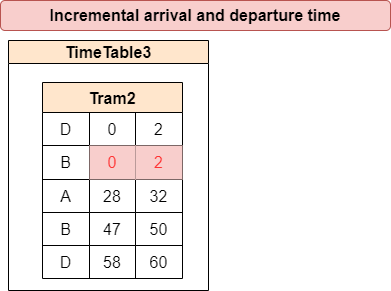

The diagram above was exported from draw.io. Its source (the exported page's mxGraphModel, read from the mxfile embedded in the PNG):
<mxGraphModel dx="1865" dy="489" grid="1" gridSize="10" guides="1" tooltips="1" connect="1" arrows="1" fold="1" page="1" pageScale="1" pageWidth="827" pageHeight="1169" math="0" shadow="0">
  <root>
    <mxCell id="0" />
    <mxCell id="1" parent="0" />
    <mxCell id="2" value="Incremental arrival and departure time" style="rounded=1;whiteSpace=wrap;html=1;fontFamily=Helvetica;fontSize=16;fontStyle=1;fillColor=#f8cecc;strokeColor=#b85450;" vertex="1" parent="1">
      <mxGeometry x="1592" y="1200" width="390" height="30" as="geometry" />
    </mxCell>
    <mxCell id="3" value="TimeTable3" style="swimlane;whiteSpace=wrap;html=1;fillStyle=auto;fontFamily=Helvetica;fontSize=16;labelBackgroundColor=none;fillColor=#ffe6cc;swimlaneFillColor=#FFFFFF;strokeColor=#000000;" vertex="1" parent="1">
      <mxGeometry x="1600" y="1240" width="200" height="250" as="geometry">
        <mxRectangle x="30" y="820" width="120" height="30" as="alternateBounds" />
      </mxGeometry>
    </mxCell>
    <mxCell id="4" value="Tram2" style="shape=table;startSize=30;container=1;collapsible=0;childLayout=tableLayout;fontStyle=1;align=center;labelBackgroundColor=none;fillStyle=auto;fontFamily=Helvetica;fontSize=16;fillColor=#ffe6cc;strokeColor=#000000;" vertex="1" parent="3">
      <mxGeometry x="34" y="42" width="140" height="196" as="geometry" />
    </mxCell>
    <mxCell id="5" value="" style="shape=tableRow;horizontal=0;startSize=0;swimlaneHead=0;swimlaneBody=0;top=0;left=0;bottom=0;right=0;collapsible=0;dropTarget=0;fillColor=none;points=[[0,0.5],[1,0.5]];portConstraint=eastwest;labelBackgroundColor=none;fillStyle=auto;fontFamily=Helvetica;fontSize=16;fontColor=#000000;" vertex="1" parent="4">
      <mxGeometry y="30" width="140" height="33" as="geometry" />
    </mxCell>
    <mxCell id="6" value="D" style="shape=partialRectangle;html=1;whiteSpace=wrap;connectable=0;fillColor=none;top=0;left=0;bottom=0;right=0;overflow=hidden;labelBackgroundColor=none;fillStyle=auto;fontFamily=Helvetica;fontSize=16;fontColor=#000000;" vertex="1" parent="5">
      <mxGeometry width="47" height="33" as="geometry">
        <mxRectangle width="47" height="33" as="alternateBounds" />
      </mxGeometry>
    </mxCell>
    <mxCell id="7" value="0" style="shape=partialRectangle;html=1;whiteSpace=wrap;connectable=0;fillColor=none;top=0;left=0;bottom=0;right=0;overflow=hidden;labelBackgroundColor=none;fillStyle=auto;fontFamily=Helvetica;fontSize=16;fontColor=#000000;" vertex="1" parent="5">
      <mxGeometry x="47" width="46" height="33" as="geometry">
        <mxRectangle width="46" height="33" as="alternateBounds" />
      </mxGeometry>
    </mxCell>
    <mxCell id="8" value="2" style="shape=partialRectangle;html=1;whiteSpace=wrap;connectable=0;fillColor=none;top=0;left=0;bottom=0;right=0;overflow=hidden;labelBackgroundColor=none;fillStyle=auto;fontFamily=Helvetica;fontSize=16;fontColor=#000000;" vertex="1" parent="5">
      <mxGeometry x="93" width="47" height="33" as="geometry">
        <mxRectangle width="47" height="33" as="alternateBounds" />
      </mxGeometry>
    </mxCell>
    <mxCell id="9" value="" style="shape=tableRow;horizontal=0;startSize=0;swimlaneHead=0;swimlaneBody=0;top=0;left=0;bottom=0;right=0;collapsible=0;dropTarget=0;fillColor=none;points=[[0,0.5],[1,0.5]];portConstraint=eastwest;labelBackgroundColor=none;fillStyle=auto;fontFamily=Helvetica;fontSize=16;fontColor=#000000;" vertex="1" parent="4">
      <mxGeometry y="63" width="140" height="34" as="geometry" />
    </mxCell>
    <mxCell id="10" value="B" style="shape=partialRectangle;html=1;whiteSpace=wrap;connectable=0;fillColor=none;top=0;left=0;bottom=0;right=0;overflow=hidden;labelBackgroundColor=none;fillStyle=auto;fontFamily=Helvetica;fontSize=16;fontColor=#000000;" vertex="1" parent="9">
      <mxGeometry width="47" height="34" as="geometry">
        <mxRectangle width="47" height="34" as="alternateBounds" />
      </mxGeometry>
    </mxCell>
    <mxCell id="11" value="0" style="shape=partialRectangle;html=1;whiteSpace=wrap;connectable=0;fillColor=#f8cecc;top=0;left=0;bottom=0;right=0;overflow=hidden;labelBackgroundColor=none;fillStyle=auto;fontFamily=Helvetica;fontSize=16;strokeColor=#b85450;fontColor=#FF3333;" vertex="1" parent="9">
      <mxGeometry x="47" width="46" height="34" as="geometry">
        <mxRectangle width="46" height="34" as="alternateBounds" />
      </mxGeometry>
    </mxCell>
    <mxCell id="12" value="2" style="shape=partialRectangle;html=1;whiteSpace=wrap;connectable=0;fillColor=#f8cecc;top=0;left=0;bottom=0;right=0;overflow=hidden;labelBackgroundColor=none;fillStyle=auto;fontFamily=Helvetica;fontSize=16;strokeColor=#b85450;fontColor=#FF3333;" vertex="1" parent="9">
      <mxGeometry x="93" width="47" height="34" as="geometry">
        <mxRectangle width="47" height="34" as="alternateBounds" />
      </mxGeometry>
    </mxCell>
    <mxCell id="13" value="" style="shape=tableRow;horizontal=0;startSize=0;swimlaneHead=0;swimlaneBody=0;top=0;left=0;bottom=0;right=0;collapsible=0;dropTarget=0;fillColor=none;points=[[0,0.5],[1,0.5]];portConstraint=eastwest;labelBackgroundColor=none;fillStyle=auto;fontFamily=Helvetica;fontSize=16;fontColor=#000000;" vertex="1" parent="4">
      <mxGeometry y="97" width="140" height="33" as="geometry" />
    </mxCell>
    <mxCell id="14" value="A" style="shape=partialRectangle;html=1;whiteSpace=wrap;connectable=0;fillColor=none;top=0;left=0;bottom=0;right=0;overflow=hidden;labelBackgroundColor=none;fillStyle=auto;fontFamily=Helvetica;fontSize=16;fontColor=#000000;" vertex="1" parent="13">
      <mxGeometry width="47" height="33" as="geometry">
        <mxRectangle width="47" height="33" as="alternateBounds" />
      </mxGeometry>
    </mxCell>
    <mxCell id="15" value="28" style="shape=partialRectangle;html=1;whiteSpace=wrap;connectable=0;fillColor=none;top=0;left=0;bottom=0;right=0;overflow=hidden;labelBackgroundColor=none;fillStyle=auto;fontFamily=Helvetica;fontSize=16;fontColor=#000000;" vertex="1" parent="13">
      <mxGeometry x="47" width="46" height="33" as="geometry">
        <mxRectangle width="46" height="33" as="alternateBounds" />
      </mxGeometry>
    </mxCell>
    <mxCell id="16" value="32" style="shape=partialRectangle;html=1;whiteSpace=wrap;connectable=0;fillColor=none;top=0;left=0;bottom=0;right=0;overflow=hidden;labelBackgroundColor=none;fillStyle=auto;fontFamily=Helvetica;fontSize=16;fontColor=#000000;" vertex="1" parent="13">
      <mxGeometry x="93" width="47" height="33" as="geometry">
        <mxRectangle width="47" height="33" as="alternateBounds" />
      </mxGeometry>
    </mxCell>
    <mxCell id="17" style="shape=tableRow;horizontal=0;startSize=0;swimlaneHead=0;swimlaneBody=0;top=0;left=0;bottom=0;right=0;collapsible=0;dropTarget=0;fillColor=none;points=[[0,0.5],[1,0.5]];portConstraint=eastwest;labelBackgroundColor=none;fillStyle=auto;fontFamily=Helvetica;fontSize=16;fontColor=#000000;" vertex="1" parent="4">
      <mxGeometry y="130" width="140" height="33" as="geometry" />
    </mxCell>
    <mxCell id="18" value="B" style="shape=partialRectangle;html=1;whiteSpace=wrap;connectable=0;fillColor=none;top=0;left=0;bottom=0;right=0;overflow=hidden;labelBackgroundColor=none;fillStyle=auto;fontFamily=Helvetica;fontSize=16;fontColor=#000000;" vertex="1" parent="17">
      <mxGeometry width="47" height="33" as="geometry">
        <mxRectangle width="47" height="33" as="alternateBounds" />
      </mxGeometry>
    </mxCell>
    <mxCell id="19" value="47" style="shape=partialRectangle;html=1;whiteSpace=wrap;connectable=0;fillColor=none;top=0;left=0;bottom=0;right=0;overflow=hidden;labelBackgroundColor=none;fillStyle=auto;fontFamily=Helvetica;fontSize=16;fontColor=#000000;" vertex="1" parent="17">
      <mxGeometry x="47" width="46" height="33" as="geometry">
        <mxRectangle width="46" height="33" as="alternateBounds" />
      </mxGeometry>
    </mxCell>
    <mxCell id="20" value="50" style="shape=partialRectangle;html=1;whiteSpace=wrap;connectable=0;fillColor=none;top=0;left=0;bottom=0;right=0;overflow=hidden;labelBackgroundColor=none;fillStyle=auto;fontFamily=Helvetica;fontSize=16;fontColor=#000000;" vertex="1" parent="17">
      <mxGeometry x="93" width="47" height="33" as="geometry">
        <mxRectangle width="47" height="33" as="alternateBounds" />
      </mxGeometry>
    </mxCell>
    <mxCell id="21" style="shape=tableRow;horizontal=0;startSize=0;swimlaneHead=0;swimlaneBody=0;top=0;left=0;bottom=0;right=0;collapsible=0;dropTarget=0;fillColor=none;points=[[0,0.5],[1,0.5]];portConstraint=eastwest;labelBackgroundColor=none;fillStyle=auto;fontFamily=Helvetica;fontSize=16;fontColor=#000000;" vertex="1" parent="4">
      <mxGeometry y="163" width="140" height="33" as="geometry" />
    </mxCell>
    <mxCell id="22" value="D" style="shape=partialRectangle;html=1;whiteSpace=wrap;connectable=0;fillColor=none;top=0;left=0;bottom=0;right=0;overflow=hidden;labelBackgroundColor=none;fillStyle=auto;fontFamily=Helvetica;fontSize=16;fontColor=#000000;" vertex="1" parent="21">
      <mxGeometry width="47" height="33" as="geometry">
        <mxRectangle width="47" height="33" as="alternateBounds" />
      </mxGeometry>
    </mxCell>
    <mxCell id="23" value="58" style="shape=partialRectangle;html=1;whiteSpace=wrap;connectable=0;fillColor=none;top=0;left=0;bottom=0;right=0;overflow=hidden;labelBackgroundColor=none;fillStyle=auto;fontFamily=Helvetica;fontSize=16;fontColor=#000000;" vertex="1" parent="21">
      <mxGeometry x="47" width="46" height="33" as="geometry">
        <mxRectangle width="46" height="33" as="alternateBounds" />
      </mxGeometry>
    </mxCell>
    <mxCell id="24" value="60" style="shape=partialRectangle;html=1;whiteSpace=wrap;connectable=0;fillColor=none;top=0;left=0;bottom=0;right=0;overflow=hidden;labelBackgroundColor=none;fillStyle=auto;fontFamily=Helvetica;fontSize=16;fontColor=#000000;" vertex="1" parent="21">
      <mxGeometry x="93" width="47" height="33" as="geometry">
        <mxRectangle width="47" height="33" as="alternateBounds" />
      </mxGeometry>
    </mxCell>
  </root>
</mxGraphModel>